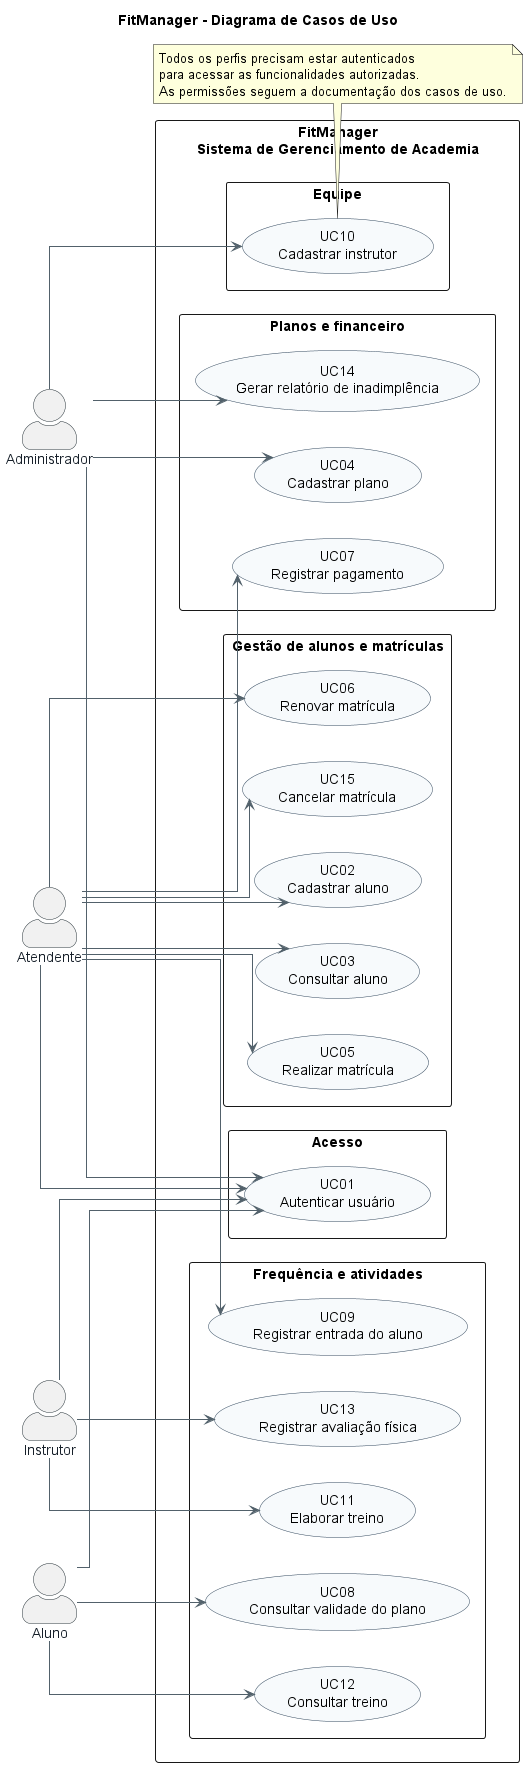

The diagram above was rendered by PlantUML. Its source (embedded in the PNG):
@startuml
left to right direction

title FitManager - Diagrama de Casos de Uso

skinparam backgroundColor white
skinparam shadowing false
skinparam packageStyle rectangle
skinparam linetype ortho
skinparam actorStyle awesome

skinparam usecase {
    BackgroundColor #F7FAFC
    BorderColor #34495E
    ArrowColor #52616B
}

skinparam actor {
    BorderColor #263238
    FontColor #17202A
}

actor "Administrador" as Admin
actor "Atendente" as Atendente
actor "Instrutor" as Instrutor
actor "Aluno" as Aluno

rectangle "FitManager\nSistema de Gerenciamento de Academia" {

    package "Acesso" {
        usecase "UC01\nAutenticar usuário" as UC01
    }

    package "Gestão de alunos e matrículas" {
        usecase "UC02\nCadastrar aluno" as UC02
        usecase "UC03\nConsultar aluno" as UC03
        usecase "UC05\nRealizar matrícula" as UC05
        usecase "UC06\nRenovar matrícula" as UC06
        usecase "UC15\nCancelar matrícula" as UC15
    }

    package "Planos e financeiro" {
        usecase "UC04\nCadastrar plano" as UC04
        usecase "UC07\nRegistrar pagamento" as UC07
        usecase "UC14\nGerar relatório de inadimplência" as UC14
    }

    package "Frequência e atividades" {
        usecase "UC08\nConsultar validade do plano" as UC08
        usecase "UC09\nRegistrar entrada do aluno" as UC09
        usecase "UC11\nElaborar treino" as UC11
        usecase "UC12\nConsultar treino" as UC12
        usecase "UC13\nRegistrar avaliação física" as UC13
    }

    package "Equipe" {
        usecase "UC10\nCadastrar instrutor" as UC10
    }
}

' Administrador
Admin --> UC01
Admin --> UC04
Admin --> UC10
Admin --> UC14

' Atendente
Atendente --> UC01
Atendente --> UC02
Atendente --> UC03
Atendente --> UC05
Atendente --> UC06
Atendente --> UC07
Atendente --> UC09
Atendente --> UC15

' Instrutor
Instrutor --> UC01
Instrutor --> UC11
Instrutor --> UC13

' Aluno
Aluno --> UC01
Aluno --> UC08
Aluno --> UC12

note bottom
  Todos os perfis precisam estar autenticados
  para acessar as funcionalidades autorizadas.
  As permissões seguem a documentação dos casos de uso.
end note

@enduml